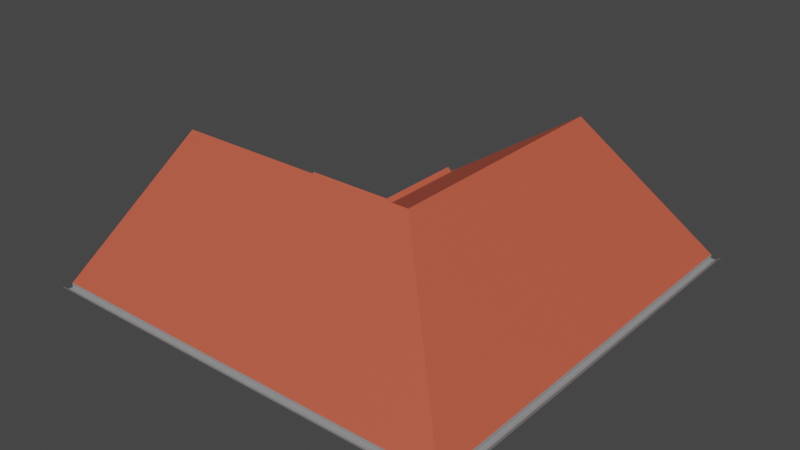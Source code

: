 # Source: MESH_ENV_Telhado_9x9_Formato_L_.blend  (saved by Blender 3.1.7; exported with 4.5.12 LTS)
import bpy
from mathutils import Matrix  # noqa: F401  (used for matrix-valued properties, if any)

bpy.ops.wm.read_factory_settings(use_empty=True)
scene = bpy.context.scene
scene.name = 'Scene'

# ---- collections
col_telhados = bpy.data.collections.new('Telhados'); scene.collection.children.link(col_telhados)

# ---- materials (node trees are filled in below, after node groups)
mat_telhas = bpy.data.materials.new('Telhas')
mat_telhas.use_transparent_shadow = False
mat_calhas = bpy.data.materials.new('Calhas')
mat_calhas.use_transparent_shadow = False

# ---- node groups
ng_auto_smooth = bpy.data.node_groups.new('Auto Smooth', 'GeometryNodeTree')
_s = ng_auto_smooth.interface.new_socket(name='Geometry', in_out='OUTPUT', socket_type='NodeSocketGeometry')
_s = ng_auto_smooth.interface.new_socket(name='Geometry', in_out='INPUT', socket_type='NodeSocketGeometry')
_s = ng_auto_smooth.interface.new_socket(name='Angle', in_out='INPUT', socket_type='NodeSocketFloat')
_s.subtype = 'ANGLE'
_s.min_value = 0.0
_s.max_value = 3.142
ng_auto_smooth.is_modifier = True
_N = ng_auto_smooth.nodes; _L = ng_auto_smooth.links
n0 = _N.new('NodeGroupOutput'); n0.name = 'Group Output'; n0.location = (480, -100)
n1 = _N.new('NodeGroupInput'); n1.name = 'Group Input'; n1.location = (-420, -300)
n2 = _N.new('NodeGroupInput'); n2.name = 'Group Input.001'; n2.location = (-60, -100)
n3 = _N.new('GeometryNodeSetShadeSmooth'); n3.name = 'Set Shade Smooth'; n3.location = (120, -100)
n3.domain = 'EDGE'
n4 = _N.new('GeometryNodeSetShadeSmooth'); n4.name = 'Set Shade Smooth.001'; n4.location = (300, -100)
n5 = _N.new('GeometryNodeInputMeshEdgeAngle'); n5.name = 'Edge Angle'; n5.location = (-420, -220)
n6 = _N.new('GeometryNodeInputEdgeSmooth'); n6.name = 'Is Edge Smooth'; n6.location = (-60, -160)
n7 = _N.new('GeometryNodeInputShadeSmooth'); n7.name = 'Is Face Smooth'; n7.location = (-240, -340)
n8 = _N.new('FunctionNodeBooleanMath'); n8.name = 'Boolean Math'; n8.location = (-60, -220)
n9 = _N.new('FunctionNodeCompare'); n9.name = 'Compare'; n9.location = (-240, -180)
n9.operation = 'LESS_EQUAL'
_L.new(n5.outputs[0], n9.inputs[0])
_L.new(n4.outputs[0], n0.inputs[0])
_L.new(n1.outputs[1], n9.inputs[1])
_L.new(n9.outputs[0], n8.inputs[0])
_L.new(n7.outputs[0], n8.inputs[1])
_L.new(n2.outputs[0], n3.inputs[0])
_L.new(n6.outputs[0], n3.inputs[1])
_L.new(n3.outputs[0], n4.inputs[0])
_L.new(n8.outputs[0], n3.inputs[2])
n0.is_active_output = True

# ---- material node trees
mat_telhas.use_nodes = True; mat_telhas.node_tree.nodes.clear()
_N = mat_telhas.node_tree.nodes; _L = mat_telhas.node_tree.links
n0 = _N.new('ShaderNodeBsdfPrincipled'); n0.name = 'Principled BSDF'; n0.location = (10, 300)
n0.distribution = 'GGX'
n0.subsurface_method = 'RANDOM_WALK_SKIN'
n0.inputs[0].default_value = (0.5571, 0.09253, 0.04795, 1.0)
n0.inputs[2].default_value = 0.7
n0.inputs[3].default_value = 1.45
n0.inputs[27].default_value = (0.0, 0.0, 0.0, 1.0)
n0.inputs[28].default_value = 1.0
n1 = _N.new('ShaderNodeOutputMaterial'); n1.name = 'Material Output'; n1.location = (300, 300)
_L.new(n0.outputs[0], n1.inputs[0])
n1.is_active_output = True
mat_calhas.use_nodes = True; mat_calhas.node_tree.nodes.clear()
_N = mat_calhas.node_tree.nodes; _L = mat_calhas.node_tree.links
n0 = _N.new('ShaderNodeBsdfPrincipled'); n0.name = 'Principled BSDF'; n0.location = (10, 300)
n0.distribution = 'GGX'
n0.subsurface_method = 'RANDOM_WALK_SKIN'
n0.inputs[0].default_value = (0.3844, 0.3844, 0.3844, 1.0)
n0.inputs[1].default_value = 0.315
n0.inputs[3].default_value = 1.45
n0.inputs[27].default_value = (0.0, 0.0, 0.0, 1.0)
n0.inputs[28].default_value = 1.0
n1 = _N.new('ShaderNodeOutputMaterial'); n1.name = 'Material Output'; n1.location = (300, 300)
_L.new(n0.outputs[0], n1.inputs[0])
n1.is_active_output = True

# ---- world
world_world = bpy.data.worlds.new('World'); scene.world = world_world
world_world.use_nodes = True; world_world.node_tree.nodes.clear()
_N = world_world.node_tree.nodes; _L = world_world.node_tree.links
n0 = _N.new('ShaderNodeOutputWorld'); n0.name = 'World Output'; n0.location = (300, 300)
n1 = _N.new('ShaderNodeBackground'); n1.name = 'Background'; n1.location = (10, 300)
n1.inputs[0].default_value = (0.05088, 0.05088, 0.05088, 1.0)
_L.new(n1.outputs[0], n0.inputs[0])
n0.is_active_output = True
world_world.color = (0.05088, 0.05088, 0.05088)
world_world.use_sun_shadow = False
world_world.sun_shadow_jitter_overblur = 0.0

# ---- meshes
me_plane_018 = bpy.data.meshes.new('Plane.018')
me_plane_018.from_pydata([(3.416, -3.416, -0.2773), (-3.426, 6.0, -0.1773), (-3.426, 3.426, -0.1773), (-3.638, 6.0, -0.1773), (-3.638, 3.638, -0.1773), (-3.526, 6.0, -0.2773), (3.416, 6.0, -0.2773), (-3.526, 3.526, -0.2773), (-3.638, 3.638, -0.1673), (-3.638, 6.0, -0.1673), (-3.526, 3.526, -0.2673), (-3.526, 6.0, -0.2673), (-3.426, 3.426, -0.2673), (-3.426, 6.0, -0.2673), (-6.0, 3.426, -0.1773), (-6.0, 3.638, -0.1773), (-6.0, 3.526, -0.2773), (-6.0, 3.638, -0.1673), (-6.0, 3.526, -0.2673), (-6.0, 3.426, -0.2673), (-6.0, -4.768e-07, 2.1), (-3.416, 3.416, -0.1773), (-3.416, 6.0, -0.1773), (0.0, -4.768e-07, 2.1), (0.0, 6.0, 2.1), (-6.0, 3.416, -0.1774), (-3.416, 3.416, -0.2773), (-3.416, 6.0, -0.2773), (-6.0, 3.416, -0.2774), (-3.416, 3.0, 5.126e-05), (-6.0, 3.0, 0.0), (-3.0, 3.416, 0.0), (-3.0, 6.0, 0.0), (3.416, 6.0, -0.1773), (3.0, 6.0, 0.0), (-6.0, -3.416, -0.1774), (-6.0, -3.416, -0.2774), (-6.0, -3.0, 0.0), (3.416, -3.416, -0.1773), (3.0, -3.0, 2.575e-05), (3.416, -3.416, -0.2773), (3.426, 6.0, -0.2673), (3.526, 6.0, -0.2673), (3.638, 6.0, -0.1673), (3.526, 6.0, -0.2773), (3.638, 6.0, -0.1773), (3.416, 6.0, -0.2773), (3.426, -3.426, -0.1773), (3.426, 6.0, -0.1773), (-6.0, -3.426, -0.2673), (-6.0, -3.526, -0.2673), (-6.0, -3.638, -0.1673), (-6.0, -3.526, -0.2773), (-6.0, -3.638, -0.1773), (-6.0, -3.426, -0.1773), (3.426, -3.426, -0.2673), (3.526, -3.526, -0.2673), (3.638, -3.638, -0.1673), (3.526, -3.526, -0.2773), (3.638, -3.638, -0.1773), (3.416, 6.0, -0.1773), (-6.0, -3.416, -0.1774), (-6.0, -3.416, -0.2774), (3.416, -3.416, -0.1773), (-3.416, 3.416, -0.1773), (-3.416, 6.0, -0.1773), (-6.0, 3.416, -0.1774), (-3.416, 3.416, -0.2773), (-3.416, 6.0, -0.2773), (-6.0, 3.416, -0.2774)], [], [(7, 5, 68, 67), (2, 64, 65, 1), (12, 2, 1, 13), (9, 3, 4, 8), (7, 4, 3, 5), (10, 11, 9, 8), (12, 13, 11, 10), (16, 7, 67, 69), (14, 66, 64, 2), (19, 14, 2, 12), (8, 4, 15, 17), (16, 15, 4, 7), (18, 10, 8, 17), (19, 12, 10, 18), (21, 25, 20, 23), (28, 26, 29, 30), (26, 27, 32, 31), (0, 39, 34, 6), (23, 38, 33, 24), (36, 37, 39, 0), (38, 23, 20, 35), (21, 23, 24, 22), (55, 56, 42, 41), (56, 57, 43, 42), (58, 44, 45, 59), (43, 57, 59, 45), (55, 41, 48, 47), (47, 48, 60, 63), (58, 40, 46, 44), (49, 50, 56, 55), (50, 51, 57, 56), (52, 58, 59, 53), (57, 51, 53, 59), (49, 55, 47, 54), (54, 47, 63, 61), (52, 62, 40, 58)])
me_plane_018.polygons.foreach_set('use_smooth', [0, 0, 0, 0, 0, 0, 0, 0, 0, 0, 0, 0, 0, 0, 1, 1, 1, 1, 1, 1, 1, 1, 0, 0, 0, 0, 0, 0, 0, 0, 0, 0, 0, 0, 0, 0])
me_plane_018.polygons.foreach_set('material_index', [0, 0, 0, 0, 0, 0, 0, 0, 0, 0, 0, 0, 0, 0, 0, 0, 0, 0, 0, 0, 0, 0, 1, 1, 1, 1, 1, 1, 1, 1, 1, 1, 1, 1, 1, 1])
_uv = me_plane_018.uv_layers.new(name='UVMap')
_uv.uv.foreach_set('vector', [0.5749, 0.5407, 0.5749, 0.6735, 0.5808, 0.6735, 0.5808, 0.5348, 0.6351, 0.5416, 0.6375, 0.5421, 0.6375, 0.403, 0.6351, 0.403, 0.6302, 0.5416, 0.6351, 0.5416, 0.6351, 0.403, 0.6302, 0.403, 0.5647, 0.6735, 0.5669, 0.6735, 0.5669, 0.5467, 0.5647, 0.5468, 0.5749, 0.5407, 0.5669, 0.5467, 0.5669, 0.6735, 0.5749, 0.6735, 0.6248, 0.5362, 0.6248, 0.403, 0.6168, 0.403, 0.6168, 0.5302, 0.6302, 0.5416, 0.6302, 0.403, 0.6248, 0.403, 0.6248, 0.5362, 0.6623, 0.4036, 0.6623, 0.5363, 0.6682, 0.5422, 0.6682, 0.4036, 0.6128, 0.5439, 0.6152, 0.5439, 0.6152, 0.403, 0.6128, 0.4054, 0.608, 0.5439, 0.6128, 0.5439, 0.6128, 0.4054, 0.6079, 0.4054, 0.6521, 0.5303, 0.6543, 0.5303, 0.6543, 0.4036, 0.6521, 0.4036, 0.6623, 0.4036, 0.6543, 0.4036, 0.6543, 0.5303, 0.6623, 0.5363, 0.6026, 0.5439, 0.6025, 0.4108, 0.5945, 0.4168, 0.5945, 0.5439, 0.608, 0.5439, 0.6079, 0.4054, 0.6025, 0.4108, 0.6026, 0.5439, 0.3872, 0.0007665, 0.5333, 0.0007671, 0.5333, 0.233, 0.194, 0.233, 0.4667, 0.6128, 0.4667, 0.4667, 0.495, 0.4667, 0.495, 0.6128, 0.5248, 0.4667, 0.5248, 0.6128, 0.4965, 0.6128, 0.4965, 0.4667, 0.5647, 0.0007665, 0.5929, 0.0243, 0.5929, 0.5333, 0.5647, 0.5333, 0.233, 0.6599, 0.4652, 0.4667, 0.4652, 0.9992, 0.233, 0.9992, 0.5631, 0.5333, 0.5348, 0.5333, 0.5348, 0.0243, 0.5631, 0.0007665, 0.0007665, 0.4652, 0.194, 0.233, 0.5333, 0.233, 0.5333, 0.4652, 0.0007665, 0.8531, 0.233, 0.6599, 0.233, 0.9992, 0.0007666, 0.9992, 0.6369, 0.3899, 0.6437, 0.3941, 0.6437, 0.0009769, 0.6369, 0.0009304, 0.6437, 0.3941, 0.6505, 0.3987, 0.6505, 0.0009885, 0.6437, 0.0009769, 0.6589, 0.005926, 0.6589, 0.4019, 0.6658, 0.4019, 0.6658, 0.0007665, 0.6728, 0.402, 0.6728, 0.0008818, 0.6658, 0.0007665, 0.6658, 0.4019, 0.6369, 0.3899, 0.6369, 0.0009304, 0.6301, 0.0008767, 0.6301, 0.3899, 0.6301, 0.3899, 0.6301, 0.0008767, 0.6233, 0.0007665, 0.6233, 0.3894, 0.6589, 0.005926, 0.6521, 0.01276, 0.6521, 0.402, 0.6589, 0.4019, 0.6081, 0.4015, 0.6149, 0.4014, 0.6149, 0.00592, 0.608, 0.01275, 0.6149, 0.4014, 0.6218, 0.4014, 0.6218, 0.0007665, 0.6149, 0.00592, 0.6812, 0.0008065, 0.6812, 0.3967, 0.6881, 0.4014, 0.6881, 0.0008183, 0.6951, 0.4015, 0.6951, 0.000933, 0.6881, 0.0008183, 0.6881, 0.4014, 0.6081, 0.4015, 0.608, 0.01275, 0.6013, 0.0127, 0.6013, 0.4014, 0.6013, 0.4014, 0.6013, 0.0127, 0.5945, 0.01946, 0.5946, 0.4014, 0.6812, 0.0008065, 0.6743, 0.0007665, 0.6743, 0.3921, 0.6812, 0.3967])
me_plane_018.materials.append(mat_telhas)
me_plane_018.materials.append(mat_calhas)
me_plane_018.use_remesh_fix_poles = True
me_plane_018.use_remesh_preserve_attributes = False
me_plane_018.use_mirror_x = True
me_plane_018.update()

# ---- objects
ob_mesh_env_telhado_9x9_formato_l__lod0 = bpy.data.objects.new('MESH_ENV(Telhado_9x9_Formato_L)_LOD0', me_plane_018)

# ---- transforms, parenting, visibility, modifiers, constraints
ob_mesh_env_telhado_9x9_formato_l__lod0.location = (0.0, 0.0, 3.0)
ob_mesh_env_telhado_9x9_formato_l__lod0.lineart.crease_threshold = 0.0
ob_mesh_env_telhado_9x9_formato_l__lod0.use_mesh_mirror_x = True
_m = ob_mesh_env_telhado_9x9_formato_l__lod0.modifiers.new('Auto Smooth', 'NODES')
_m.node_group = ng_auto_smooth
_gi = [s.identifier for s in ng_auto_smooth.interface.items_tree if s.item_type == 'SOCKET' and s.in_out == 'INPUT']
_m[_gi[1]] = 0.5236  # Angle

# ---- collection membership
col_telhados.objects.link(ob_mesh_env_telhado_9x9_formato_l__lod0)

# ---- scene / render settings (as saved in the file)
scene.frame_start = 1; scene.frame_end = 250; scene.frame_set(1)
scene.render.engine = 'BLENDER_EEVEE_NEXT'
scene.cycles.samples = 128
scene.cycles.sampling_pattern = 'TABULATED_SOBOL'
scene.cycles.use_adaptive_sampling = False
scene.cycles.use_light_tree = False
scene.view_settings.view_transform = 'Filmic'
bpy.context.view_layer.update()

# ---- added for rendering (the .blend has no active camera and no usable light): camera, sun
cam_auto = bpy.data.cameras.new('AutoCamera')
cam_auto.lens = 50.0
cam_auto.sensor_width = 36.0
cam_auto.clip_end = 1000.0
ob_auto_camera = bpy.data.objects.new('AutoCamera', cam_auto)
scene.collection.objects.link(ob_auto_camera)
ob_auto_camera.location = (11.6202, -14.1805, 14.1523)
ob_auto_camera.rotation_euler = (1.09748, -7.21219e-08, 0.694738)
scene.camera = ob_auto_camera
light_auto_sun = bpy.data.lights.new('AutoSun', 'SUN')
light_auto_sun.energy = 3.0
light_auto_sun.angle = 0.0523599
ob_auto_sun = bpy.data.objects.new('AutoSun', light_auto_sun)
scene.collection.objects.link(ob_auto_sun)
ob_auto_sun.rotation_euler = (0.872665, 0.174533, 0.523599)
bpy.context.view_layer.update()
